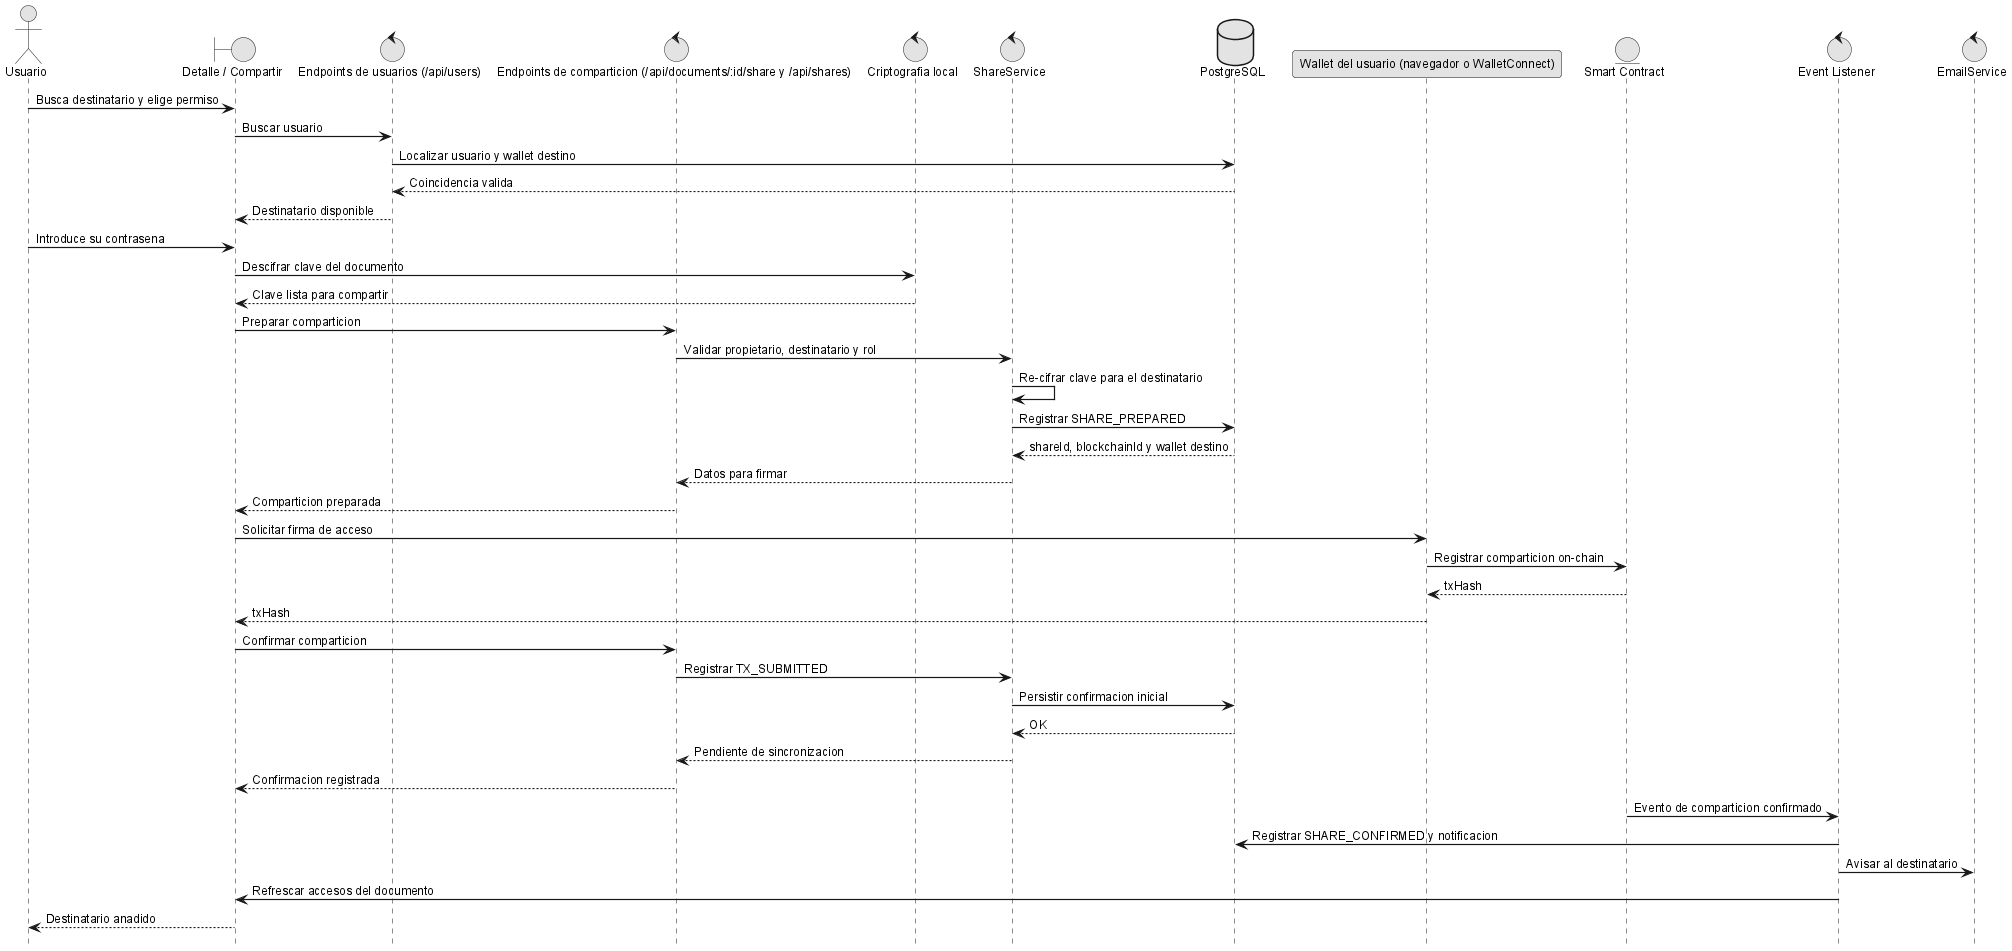

The diagram above was rendered by PlantUML. Its source (embedded in the PNG):
@startuml
!include _sequence-style.puml
actor Usuario as owner
boundary "Detalle / Compartir" as ui
control "Endpoints de usuarios (/api/users)" as usersApi
control "Endpoints de comparticion (/api/documents/:id/share y /api/shares)" as api
control "Criptografia local" as crypto
control "ShareService" as srv
database "PostgreSQL" as db
participant "Wallet del usuario (navegador o WalletConnect)" as wallet
entity "Smart Contract" as sc
control "Event Listener" as listener
control "EmailService" as email

owner -> ui: Busca destinatario y elige permiso
ui -> usersApi: Buscar usuario
usersApi -> db: Localizar usuario y wallet destino
db --> usersApi: Coincidencia valida
usersApi --> ui: Destinatario disponible

owner -> ui: Introduce su contrasena
ui -> crypto: Descifrar clave del documento
crypto --> ui: Clave lista para compartir

ui -> api: Preparar comparticion
api -> srv: Validar propietario, destinatario y rol
srv -> srv: Re-cifrar clave para el destinatario
srv -> db: Registrar SHARE_PREPARED
db --> srv: shareId, blockchainId y wallet destino
srv --> api: Datos para firmar
api --> ui: Comparticion preparada

ui -> wallet: Solicitar firma de acceso
wallet -> sc: Registrar comparticion on-chain
sc --> wallet: txHash
wallet --> ui: txHash

ui -> api: Confirmar comparticion
api -> srv: Registrar TX_SUBMITTED
srv -> db: Persistir confirmacion inicial
db --> srv: OK
srv --> api: Pendiente de sincronizacion
api --> ui: Confirmacion registrada

sc -> listener: Evento de comparticion confirmado
listener -> db: Registrar SHARE_CONFIRMED y notificacion
listener -> email: Avisar al destinatario
listener -> ui: Refrescar accesos del documento
ui --> owner: Destinatario anadido

@enduml